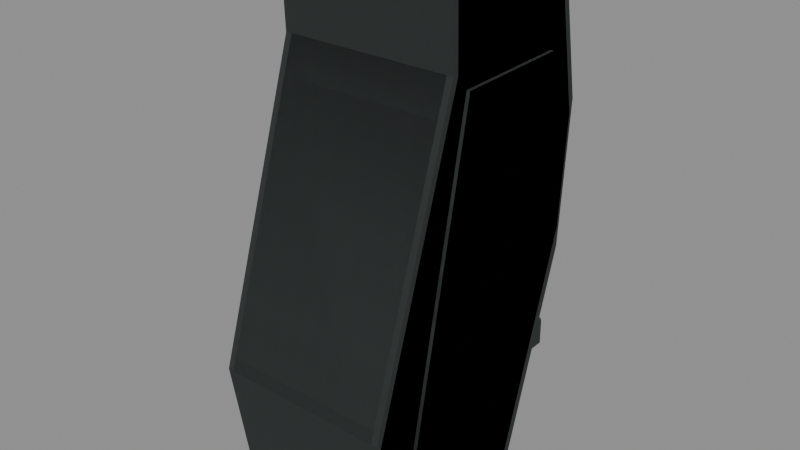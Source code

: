 # Source: bren_grip.blend  (saved by Blender 5.2.45; exported with 4.5.12 LTS)
import bpy
from mathutils import Matrix  # noqa: F401  (used for matrix-valued properties, if any)

bpy.ops.wm.read_factory_settings(use_empty=True)
scene = bpy.context.scene
scene.name = 'RAID_Attachment_bren_grip'

# ---- images (referenced by path relative to the original .blend; pixels are not part of the script)
import os
ASSET_DIR = os.environ.get("B2B_ASSET_DIR", "")  # directory of the original .blend (textures are referenced by path, not embedded)
HERE = os.path.dirname(os.path.abspath(__file__))  # packed textures are extracted next to this script under _unpacked/

def load_image(name, relpath, width, height, colorspace="sRGB"):
    """Load a texture the original file referenced (path relative to the .blend, or extracted next to this script)."""
    p = next((c for c in (os.path.join(HERE, relpath), os.path.join(ASSET_DIR, relpath)) if relpath and os.path.exists(c)), "")
    if p:
        img = bpy.data.images.load(p, check_existing=True)
        img.name = name
    else:  # same state as the original file: an image datablock whose file is absent (Cycles renders it pink)
        img = bpy.data.images.new(name, width, height)
        img.source = "FILE"
        img.filepath = "//" + (relpath or name)
    img.colorspace_settings.name = colorspace
    return img
img_raid_original_polymer_grain_006 = load_image('RAID_Original_polymer_Grain.006', '_unpacked/polymer-grain.b483cae4.png', 256, 256, 'sRGB')

# ---- materials (node trees are filled in below, after node groups)
mat_raid_original_attachment_polymer_006 = bpy.data.materials.new('RAID_Original_Attachment_polymer.006')
mat_raid_original_attachment_polymer_006.diffuse_color = (0.14, 0.165, 0.16, 1.0)
mat_raid_original_attachment_inset_005 = bpy.data.materials.new('RAID_Original_Attachment_inset.005')
mat_raid_original_attachment_inset_005.diffuse_color = (0.055, 0.07, 0.065, 1.0)

# ---- material node trees
mat_raid_original_attachment_polymer_006.use_nodes = True; mat_raid_original_attachment_polymer_006.node_tree.nodes.clear()
_N = mat_raid_original_attachment_polymer_006.node_tree.nodes; _L = mat_raid_original_attachment_polymer_006.node_tree.links
n0 = _N.new('ShaderNodeBsdfPrincipled'); n0.name = 'Principled BSDF'; n0.location = (-200, 100)
n0.inputs[2].default_value = 0.76
n0.inputs[10].default_value = 0.005
n1 = _N.new('ShaderNodeOutputMaterial'); n1.name = 'Material Output'; n1.location = (200, 100)
n2 = _N.new('ShaderNodeTexImage'); n2.name = 'Image Texture'; n2.location = (0, 0)
n2.image = img_raid_original_polymer_grain_006
_L.new(n0.outputs[0], n1.inputs[0])
_L.new(n2.outputs[0], n0.inputs[0])
n1.is_active_output = True
mat_raid_original_attachment_inset_005.use_nodes = True; mat_raid_original_attachment_inset_005.node_tree.nodes.clear()
_N = mat_raid_original_attachment_inset_005.node_tree.nodes; _L = mat_raid_original_attachment_inset_005.node_tree.links
n0 = _N.new('ShaderNodeBsdfPrincipled'); n0.name = 'Principled BSDF'; n0.location = (-200, 100)
n0.inputs[0].default_value = (0.055, 0.07, 0.065, 1.0)
n0.inputs[2].default_value = 0.8
n0.inputs[10].default_value = 0.005
n1 = _N.new('ShaderNodeOutputMaterial'); n1.name = 'Material Output'; n1.location = (200, 100)
_L.new(n0.outputs[0], n1.inputs[0])
n1.is_active_output = True

# ---- meshes
me_bren_grip_item_profile_002 = bpy.data.meshes.new('bren_grip_item_profile.002')
me_bren_grip_item_profile_002.from_pydata([(-0.033, 0.06755, -0.03248), (-0.0355, 0.06729, -0.02998), (-0.033, 0.06975, -0.02951), (-0.0355, 0.06175, 0.02542), (-0.033, 0.0615, 0.02791), (-0.033, 0.06425, 0.02551), (-0.0355, 0.03466, 0.02449), (-0.033, 0.035, 0.027), (-0.0355, -0.08551, 0.06242), (-0.033, -0.0822, 0.064), (-0.0355, -0.1222, 0.05648), (-0.033, -0.1264, 0.05492), (-0.033, -0.1225, 0.0574), (-0.0355, -0.1341, 0.03879), (-0.033, -0.1368, 0.03651), (-0.033, -0.1356, 0.04108), (-0.0355, -0.1303, -0.01172), (-0.033, -0.1306, -0.01475), (-0.033, -0.1332, -0.01151), (-0.0355, -0.04169, -0.03945), (-0.033, -0.05, -0.04), (-0.0355, 0.002796, -0.04246), (-0.033, 0.008, -0.044), (0.033, 0.06755, -0.03248), (0.033, 0.06975, -0.02951), (0.0355, 0.06729, -0.02998), (0.033, 0.0615, 0.02791), (0.0355, 0.06175, 0.02542), (0.033, 0.06425, 0.02551), (0.033, 0.035, 0.027), (0.0355, 0.03466, 0.02449), (0.0355, -0.08551, 0.06242), (0.033, -0.0822, 0.064), (0.033, -0.1264, 0.05492), (0.0355, -0.1222, 0.05648), (0.033, -0.1225, 0.0574), (0.033, -0.1368, 0.03651), (0.0355, -0.1341, 0.03879), (0.033, -0.1356, 0.04108), (0.033, -0.1306, -0.01475), (0.0355, -0.1303, -0.01172), (0.033, -0.1332, -0.01151), (0.033, -0.05, -0.04), (0.0355, -0.04169, -0.03945), (0.0355, 0.002796, -0.04246), (0.033, 0.008, -0.044), (-0.03273, -0.03, -0.045), (-0.03273, -0.031, -0.044), (-0.03373, -0.03023, -0.04385), (-0.03373, -0.03022, -0.02815), (-0.03273, -0.031, -0.028), (-0.03273, -0.03, -0.027), (-0.03273, -0.02, -0.027), (-0.03273, -0.019, -0.028), (-0.03373, -0.01977, -0.02815), (-0.03373, -0.01978, -0.04385), (-0.03273, -0.019, -0.044), (-0.03273, -0.02, -0.045), (0.03273, -0.03, -0.045), (0.03373, -0.03023, -0.04385), (0.03273, -0.031, -0.044), (0.03273, -0.03, -0.027), (0.03273, -0.031, -0.028), (0.03373, -0.03022, -0.02815), (0.03273, -0.019, -0.028), (0.03273, -0.02, -0.027), (0.03373, -0.01977, -0.02815), (0.03273, -0.02, -0.045), (0.03273, -0.019, -0.044), (0.03373, -0.01978, -0.04385), (-0.03273, -0.061, -0.041), (-0.03273, -0.062, -0.04), (-0.03373, -0.06123, -0.03985), (-0.03373, -0.06122, -0.02415), (-0.03273, -0.062, -0.024), (-0.03273, -0.061, -0.023), (-0.03273, -0.051, -0.023), (-0.03273, -0.05, -0.024), (-0.03373, -0.05077, -0.02415), (-0.03373, -0.05078, -0.03985), (-0.03273, -0.05, -0.04), (-0.03273, -0.051, -0.041), (0.03273, -0.061, -0.041), (0.03373, -0.06123, -0.03985), (0.03273, -0.062, -0.04), (0.03273, -0.061, -0.023), (0.03273, -0.062, -0.024), (0.03373, -0.06122, -0.02415), (0.03273, -0.05, -0.024), (0.03273, -0.051, -0.023), (0.03373, -0.05077, -0.02415), (0.03273, -0.051, -0.041), (0.03273, -0.05, -0.04), (0.03373, -0.05078, -0.03985), (-0.03273, -0.092, -0.037), (-0.03273, -0.093, -0.036), (-0.03373, -0.09223, -0.03585), (-0.03373, -0.09222, -0.02015), (-0.03273, -0.093, -0.02), (-0.03273, -0.092, -0.019), (-0.03273, -0.082, -0.019), (-0.03273, -0.081, -0.02), (-0.03373, -0.08177, -0.02015), (-0.03373, -0.08178, -0.03585), (-0.03273, -0.081, -0.036), (-0.03273, -0.082, -0.037), (0.03273, -0.092, -0.037), (0.03373, -0.09223, -0.03585), (0.03273, -0.093, -0.036), (0.03273, -0.092, -0.019), (0.03273, -0.093, -0.02), (0.03373, -0.09222, -0.02015), (0.03273, -0.081, -0.02), (0.03273, -0.082, -0.019), (0.03373, -0.08177, -0.02015), (0.03273, -0.082, -0.037), (0.03273, -0.081, -0.036), (0.03373, -0.08178, -0.03585)], [], [(0, 1, 2), (3, 4, 5), (10, 11, 12), (13, 14, 15), (16, 17, 18), (23, 24, 25), (26, 27, 28), (33, 34, 35), (36, 37, 38), (39, 40, 41), (2, 24, 23, 0), (1, 3, 5, 2), (4, 26, 28, 5), (24, 28, 27, 25), (3, 6, 7, 4), (26, 29, 30, 27), (6, 8, 9, 7), (29, 32, 31, 30), (8, 10, 12, 9), (11, 33, 35, 12), (32, 35, 34, 31), (10, 13, 15, 11), (14, 36, 38, 15), (33, 38, 37, 34), (13, 16, 18, 14), (17, 39, 41, 18), (36, 41, 40, 37), (16, 19, 20, 17), (39, 42, 43, 40), (19, 21, 22, 20), (42, 45, 44, 43), (0, 22, 21, 1), (25, 44, 45, 23), (22, 0, 23, 45), (2, 5, 28, 24), (19, 1, 21), (6, 3, 1), (16, 6, 1), (19, 16, 1), (4, 7, 29, 26), (7, 9, 32, 29), (10, 8, 6), (13, 10, 6), (16, 13, 6), (9, 12, 35, 32), (11, 15, 38, 33), (14, 18, 41, 36), (17, 20, 42, 39), (20, 22, 45, 42), (25, 30, 40), (25, 40, 43), (44, 25, 43), (25, 27, 30), (30, 31, 34), (30, 34, 37), (30, 37, 40), (46, 47, 48), (49, 50, 51), (52, 53, 54), (55, 56, 57), (58, 59, 60), (61, 62, 63), (64, 65, 66), (67, 68, 69), (46, 58, 60, 47), (47, 50, 49, 48), (50, 62, 61, 51), (59, 63, 62, 60), (51, 52, 54, 49), (52, 65, 64, 53), (63, 66, 65, 61), (53, 56, 55, 54), (56, 68, 67, 57), (66, 69, 68, 64), (48, 55, 57, 46), (58, 67, 69, 59), (57, 67, 58, 46), (55, 48, 54), (47, 60, 62, 50), (54, 48, 49), (51, 61, 65, 52), (53, 64, 68, 56), (59, 69, 66), (59, 66, 63), (70, 71, 72), (73, 74, 75), (76, 77, 78), (79, 80, 81), (82, 83, 84), (85, 86, 87), (88, 89, 90), (91, 92, 93), (70, 82, 84, 71), (71, 74, 73, 72), (74, 86, 85, 75), (83, 87, 86, 84), (75, 76, 78, 73), (76, 89, 88, 77), (87, 90, 89, 85), (77, 80, 79, 78), (80, 92, 91, 81), (90, 93, 92, 88), (72, 79, 81, 70), (82, 91, 93, 83), (81, 91, 82, 70), (79, 72, 78), (71, 84, 86, 74), (78, 72, 73), (75, 85, 89, 76), (77, 88, 92, 80), (83, 93, 90), (83, 90, 87), (94, 95, 96), (97, 98, 99), (100, 101, 102), (103, 104, 105), (106, 107, 108), (109, 110, 111), (112, 113, 114), (115, 116, 117), (94, 106, 108, 95), (95, 98, 97, 96), (98, 110, 109, 99), (107, 111, 110, 108), (99, 100, 102, 97), (100, 113, 112, 101), (111, 114, 113, 109), (101, 104, 103, 102), (104, 116, 115, 105), (114, 117, 116, 112), (96, 103, 105, 94), (106, 115, 117, 107), (105, 115, 106, 94), (103, 96, 102), (95, 108, 110, 98), (102, 96, 97), (99, 109, 113, 100), (101, 112, 116, 104), (107, 117, 114), (107, 114, 111)])
_uv = me_bren_grip_item_profile_002.uv_layers.new(name='UVMap')
_uv.uv.foreach_set('vector', [-0.07333, -0.07217, -0.07889, -0.06662, -0.07333, -0.06558, -0.07889, 0.1372, -0.07333, 0.1367, -0.07333, 0.1428, -0.07889, -0.2716, -0.07333, -0.2809, -0.07333, -0.2723, -0.07889, 0.08621, -0.07333, 0.08113, -0.07333, 0.09129, -0.2895, -0.02605, -0.2903, -0.03277, -0.296, -0.02557, 0.07333, -0.07217, 0.07333, -0.06558, 0.07889, -0.06662, 0.07333, 0.1367, 0.07889, 0.1372, 0.07333, 0.1428, 0.07333, -0.2809, 0.07889, -0.2716, 0.07333, -0.2723, 0.07333, 0.08113, 0.07889, 0.08621, 0.07333, 0.09129, -0.2903, -0.03277, -0.2895, -0.02605, -0.296, -0.02557, -0.07333, -0.06558, 0.07333, -0.06558, 0.07333, -0.07217, -0.07333, -0.07217, 0.1495, -0.06662, 0.1372, 0.05649, 0.1428, 0.05669, 0.155, -0.06558, -0.07333, 0.1367, 0.07333, 0.1367, 0.07333, 0.1428, -0.07333, 0.1428, 0.155, -0.06558, 0.1428, 0.05669, 0.1372, 0.05649, 0.1495, -0.06662, 0.1372, 0.05649, 0.07702, 0.05441, 0.07778, 0.06, 0.1367, 0.06203, 0.1367, 0.06203, 0.07778, 0.06, 0.07702, 0.05441, 0.1372, 0.05649, 0.07702, 0.05441, -0.19, 0.1387, -0.1827, 0.1422, 0.07778, 0.06, 0.07778, 0.06, -0.1827, 0.1422, -0.19, 0.1387, 0.07702, 0.05441, -0.07889, -0.19, -0.07889, -0.2716, -0.07333, -0.2723, -0.07333, -0.1827, -0.07333, -0.2809, 0.07333, -0.2809, 0.07333, -0.2723, -0.07333, -0.2723, 0.07333, -0.1827, 0.07333, -0.2723, 0.07889, -0.2716, 0.07889, -0.19, -0.2716, 0.1255, -0.2979, 0.08621, -0.3014, 0.09129, -0.2809, 0.122, -0.07333, 0.08113, 0.07333, 0.08113, 0.07333, 0.09129, -0.07333, 0.09129, -0.2809, 0.122, -0.3014, 0.09129, -0.2979, 0.08621, -0.2716, 0.1255, -0.2979, 0.08621, -0.2895, -0.02605, -0.296, -0.02557, -0.304, 0.08113, -0.07333, -0.03277, 0.07333, -0.03277, 0.07333, -0.02557, -0.07333, -0.02557, -0.304, 0.08113, -0.296, -0.02557, -0.2895, -0.02605, -0.2979, 0.08621, -0.2895, -0.02605, -0.09264, -0.08766, -0.1111, -0.08889, -0.2903, -0.03277, -0.2903, -0.03277, -0.1111, -0.08889, -0.09264, -0.08766, -0.2895, -0.02605, -0.07889, -0.09264, -0.07889, 0.006214, -0.07333, 0.01778, -0.07333, -0.1111, 0.07333, -0.1111, 0.07333, 0.01778, 0.07889, 0.006214, 0.07889, -0.09264, 0.1501, -0.07217, 0.01778, -0.09778, 0.006214, -0.09436, 0.1495, -0.06662, 0.1495, -0.06662, 0.006214, -0.09436, 0.01778, -0.09778, 0.1501, -0.07217, -0.07333, 0.01778, -0.07333, 0.1501, 0.07333, 0.1501, 0.07333, 0.01778, -0.07333, -0.06558, -0.07333, 0.05669, 0.07333, 0.05669, 0.07333, -0.06558, -0.09264, -0.08766, 0.1495, -0.06662, 0.006214, -0.09436, 0.07702, 0.05441, 0.1372, 0.05649, 0.1495, -0.06662, -0.2895, -0.02605, 0.07702, 0.05441, 0.1495, -0.06662, -0.09264, -0.08766, -0.2895, -0.02605, 0.1495, -0.06662, -0.07333, 0.1367, -0.07333, 0.07778, 0.07333, 0.07778, 0.07333, 0.1367, -0.07333, 0.07778, -0.07333, -0.1827, 0.07333, -0.1827, 0.07333, 0.07778, -0.2716, 0.1255, -0.19, 0.1387, 0.07702, 0.05441, -0.2979, 0.08621, -0.2716, 0.1255, 0.07702, 0.05441, -0.2895, -0.02605, -0.2979, 0.08621, 0.07702, 0.05441, -0.07333, -0.1827, -0.07333, -0.2723, 0.07333, -0.2723, 0.07333, -0.1827, -0.07333, 0.122, -0.07333, 0.09129, 0.07333, 0.09129, 0.07333, 0.122, -0.07333, 0.08113, -0.07333, -0.02557, 0.07333, -0.02557, 0.07333, 0.08113, -0.07333, -0.2903, -0.07333, -0.1111, 0.07333, -0.1111, 0.07333, -0.2903, -0.07333, -0.1111, -0.07333, 0.01778, 0.07333, 0.01778, 0.07333, -0.1111, 0.1495, -0.06662, 0.07702, 0.05441, -0.2895, -0.02605, 0.1495, -0.06662, -0.2895, -0.02605, -0.09264, -0.08766, 0.006214, -0.09436, 0.1495, -0.06662, -0.09264, -0.08766, 0.1495, -0.06662, 0.1372, 0.05649, 0.07702, 0.05441, 0.07702, 0.05441, -0.19, 0.1387, -0.2716, 0.1255, 0.07702, 0.05441, -0.2716, 0.1255, -0.2979, 0.08621, 0.07702, 0.05441, -0.2979, 0.08621, -0.2895, -0.02605, -0.07272, -0.06667, -0.07272, -0.06889, -0.07494, -0.06718, -0.07494, -0.06255, -0.07272, -0.06222, -0.07272, -0.06, -0.07272, -0.06, -0.07272, -0.06222, -0.07494, -0.06256, -0.07494, -0.04395, -0.07272, -0.04222, -0.07272, -0.04444, 0.07272, -0.06667, 0.07494, -0.06718, 0.07272, -0.06889, 0.07272, -0.06, 0.07272, -0.06222, 0.07494, -0.06255, 0.07272, -0.06222, 0.07272, -0.06, 0.07494, -0.06256, 0.07272, -0.04444, 0.07272, -0.04222, 0.07494, -0.04395, -0.07272, -0.06667, 0.07272, -0.06667, 0.07272, -0.06889, -0.07272, -0.06889, -0.07272, -0.09778, -0.07272, -0.06222, -0.07494, -0.06255, -0.07494, -0.09744, -0.07272, -0.06222, 0.07272, -0.06222, 0.07272, -0.06, -0.07272, -0.06, 0.07494, -0.09744, 0.07494, -0.06255, 0.07272, -0.06222, 0.07272, -0.09778, -0.06667, -0.06, -0.04444, -0.06, -0.04393, -0.06256, -0.06716, -0.06255, -0.07272, -0.06, 0.07272, -0.06, 0.07272, -0.06222, -0.07272, -0.06222, -0.06716, -0.06255, -0.04393, -0.06256, -0.04444, -0.06, -0.06667, -0.06, -0.07272, -0.06222, -0.07272, -0.09778, -0.07494, -0.09745, -0.07494, -0.06256, -0.07272, -0.04222, 0.07272, -0.04222, 0.07272, -0.04444, -0.07272, -0.04444, 0.07494, -0.06256, 0.07494, -0.09745, 0.07272, -0.09778, 0.07272, -0.06222, -0.06718, -0.09744, -0.04395, -0.09745, -0.04444, -0.1, -0.06667, -0.1, -0.06667, -0.1, -0.04444, -0.1, -0.04395, -0.09745, -0.06718, -0.09744, -0.07272, -0.04444, 0.07272, -0.04444, 0.07272, -0.06667, -0.07272, -0.06667, -0.04395, -0.09745, -0.06718, -0.09744, -0.04393, -0.06256, -0.07272, -0.09778, 0.07272, -0.09778, 0.07272, -0.06222, -0.07272, -0.06222, -0.04393, -0.06256, -0.06718, -0.09744, -0.06716, -0.06255, -0.07272, -0.06667, 0.07272, -0.06667, 0.07272, -0.04444, -0.07272, -0.04444, -0.07272, -0.06222, 0.07272, -0.06222, 0.07272, -0.09778, -0.07272, -0.09778, -0.06718, -0.09744, -0.04395, -0.09745, -0.04393, -0.06256, -0.06718, -0.09744, -0.04393, -0.06256, -0.06716, -0.06255, -0.07272, -0.09111, -0.07272, -0.08889, -0.07494, -0.08855, -0.07494, -0.05366, -0.07272, -0.05333, -0.07272, -0.05111, -0.07272, -0.05111, -0.07272, -0.05333, -0.07494, -0.05368, -0.07494, -0.08856, -0.07272, -0.08889, -0.07272, -0.09111, 0.07272, -0.09111, 0.07494, -0.08855, 0.07272, -0.08889, 0.07272, -0.05111, 0.07272, -0.05333, 0.07494, -0.05366, 0.07272, -0.05333, 0.07272, -0.05111, 0.07494, -0.05368, 0.07272, -0.09111, 0.07272, -0.08889, 0.07494, -0.08856, -0.07272, -0.09111, 0.07272, -0.09111, 0.07272, -0.08889, -0.07272, -0.08889, -0.07272, -0.08889, -0.07272, -0.05333, -0.07494, -0.05366, -0.07494, -0.08855, -0.07272, -0.05333, 0.07272, -0.05333, 0.07272, -0.05111, -0.07272, -0.05111, 0.07494, -0.08855, 0.07494, -0.05366, 0.07272, -0.05333, 0.07272, -0.08889, -0.1356, -0.05111, -0.1133, -0.05111, -0.1128, -0.05368, -0.136, -0.05366, -0.07272, -0.05111, 0.07272, -0.05111, 0.07272, -0.05333, -0.07272, -0.05333, -0.136, -0.05366, -0.1128, -0.05368, -0.1133, -0.05111, -0.1356, -0.05111, -0.07272, -0.05333, -0.07272, -0.08889, -0.07494, -0.08856, -0.07494, -0.05368, -0.07272, -0.08889, 0.07272, -0.08889, 0.07272, -0.09111, -0.07272, -0.09111, 0.07494, -0.05368, 0.07494, -0.08856, 0.07272, -0.08889, 0.07272, -0.05333, -0.1361, -0.08855, -0.1128, -0.08856, -0.1133, -0.09111, -0.1356, -0.09111, -0.1356, -0.09111, -0.1133, -0.09111, -0.1128, -0.08856, -0.1361, -0.08855, -0.07272, -0.1133, 0.07272, -0.1133, 0.07272, -0.1356, -0.07272, -0.1356, -0.1128, -0.08856, -0.1361, -0.08855, -0.1128, -0.05368, -0.07272, -0.08889, 0.07272, -0.08889, 0.07272, -0.05333, -0.07272, -0.05333, -0.1128, -0.05368, -0.1361, -0.08855, -0.136, -0.05366, -0.07272, -0.1356, 0.07272, -0.1356, 0.07272, -0.1133, -0.07272, -0.1133, -0.07272, -0.05333, 0.07272, -0.05333, 0.07272, -0.08889, -0.07272, -0.08889, -0.1361, -0.08855, -0.1128, -0.08856, -0.1128, -0.05368, -0.1361, -0.08855, -0.1128, -0.05368, -0.136, -0.05366, -0.07272, -0.2044, -0.07272, -0.2067, -0.07494, -0.205, -0.07494, -0.2049, -0.07272, -0.2067, -0.07272, -0.2044, -0.07272, -0.1822, -0.07272, -0.18, -0.07494, -0.1817, -0.07494, -0.1817, -0.07272, -0.18, -0.07272, -0.1822, 0.07272, -0.2044, 0.07494, -0.205, 0.07272, -0.2067, 0.07272, -0.2044, 0.07272, -0.2067, 0.07494, -0.2049, 0.07272, -0.18, 0.07272, -0.1822, 0.07494, -0.1817, 0.07272, -0.1822, 0.07272, -0.18, 0.07494, -0.1817, -0.07272, -0.2044, 0.07272, -0.2044, 0.07272, -0.2067, -0.07272, -0.2067, -0.07272, -0.08, -0.07272, -0.04444, -0.07494, -0.04477, -0.07494, -0.07966, -0.07272, -0.2067, 0.07272, -0.2067, 0.07272, -0.2044, -0.07272, -0.2044, 0.07494, -0.07966, 0.07494, -0.04477, 0.07272, -0.04444, 0.07272, -0.08, -0.2044, -0.04222, -0.1822, -0.04222, -0.1817, -0.04479, -0.2049, -0.04477, -0.07272, -0.1822, 0.07272, -0.1822, 0.07272, -0.18, -0.07272, -0.18, -0.2049, -0.04477, -0.1817, -0.04479, -0.1822, -0.04222, -0.2044, -0.04222, -0.07272, -0.04444, -0.07272, -0.08, -0.07494, -0.07967, -0.07494, -0.04479, -0.07272, -0.18, 0.07272, -0.18, 0.07272, -0.1822, -0.07272, -0.1822, 0.07494, -0.04479, 0.07494, -0.07967, 0.07272, -0.08, 0.07272, -0.04444, -0.205, -0.07966, -0.1817, -0.07967, -0.1822, -0.08222, -0.2044, -0.08222, -0.2044, -0.08222, -0.1822, -0.08222, -0.1817, -0.07967, -0.205, -0.07966, -0.07272, -0.1822, 0.07272, -0.1822, 0.07272, -0.2044, -0.07272, -0.2044, -0.1817, -0.07967, -0.205, -0.07966, -0.1817, -0.04479, -0.07272, -0.08, 0.07272, -0.08, 0.07272, -0.04444, -0.07272, -0.04444, -0.1817, -0.04479, -0.205, -0.07966, -0.2049, -0.04477, -0.07272, -0.2044, 0.07272, -0.2044, 0.07272, -0.1822, -0.07272, -0.1822, -0.07272, -0.04444, 0.07272, -0.04444, 0.07272, -0.08, -0.07272, -0.08, -0.205, -0.07966, -0.1817, -0.07967, -0.1817, -0.04479, -0.205, -0.07966, -0.1817, -0.04479, -0.2049, -0.04477])
me_bren_grip_item_profile_002.materials.append(mat_raid_original_attachment_polymer_006)
me_bren_grip_item_profile_002.update()
me_bren_grip_molded_panel_004 = bpy.data.meshes.new('bren_grip_molded_panel.004')
me_bren_grip_molded_panel_004.from_pydata([(-0.0007, 0.03, -0.027), (-0.0007, 0.029, 0.02), (-0.0007, -0.11, 0.048), (-0.0007, -0.121, 0.028), (-0.0007, -0.057, -0.024), (0.0007, 0.03, -0.027), (0.0007, 0.029, 0.02), (0.0007, -0.11, 0.048), (0.0007, -0.121, 0.028), (0.0007, -0.057, -0.024), (0.0717, 0.03, -0.027), (0.0717, 0.029, 0.02), (0.0717, -0.11, 0.048), (0.0717, -0.121, 0.028), (0.0717, -0.057, -0.024), (0.0731, 0.03, -0.027), (0.0731, 0.029, 0.02), (0.0731, -0.11, 0.048), (0.0731, -0.121, 0.028), (0.0731, -0.057, -0.024)], [], [(0, 1, 6, 5), (1, 2, 7, 6), (2, 3, 8, 7), (3, 4, 9, 8), (4, 0, 5, 9), (3, 2, 1), (6, 7, 8), (4, 3, 1), (6, 8, 9), (4, 1, 0), (5, 6, 9), (10, 11, 16, 15), (11, 12, 17, 16), (12, 13, 18, 17), (13, 14, 19, 18), (14, 10, 15, 19), (13, 12, 11), (16, 17, 18), (14, 13, 11), (16, 18, 19), (14, 11, 10), (15, 16, 19)])
_uv = me_bren_grip_molded_panel_004.uv_layers.new(name='UVMap')
_uv.uv.foreach_set('vector', [-0.001556, -0.06, -0.001556, 0.04444, 0.001556, 0.04444, 0.001556, -0.06, -0.001556, 0.06444, -0.001556, -0.2444, 0.001556, -0.2444, 0.001556, 0.06444, -0.001556, 0.1067, -0.001556, 0.06222, 0.001556, 0.06222, 0.001556, 0.1067, -0.001556, -0.2689, -0.001556, -0.1267, 0.001556, -0.1267, 0.001556, -0.2689, -0.001556, -0.1267, -0.001556, 0.06667, 0.001556, 0.06667, 0.001556, -0.1267, -0.2689, 0.06222, -0.2444, 0.1067, 0.06444, 0.04444, 0.06444, 0.04444, -0.2444, 0.1067, -0.2689, 0.06222, -0.1267, -0.05333, -0.2689, 0.06222, 0.06444, 0.04444, 0.06444, 0.04444, -0.2689, 0.06222, -0.1267, -0.05333, -0.1267, -0.05333, 0.06444, 0.04444, 0.06667, -0.06, 0.06667, -0.06, 0.06444, 0.04444, -0.1267, -0.05333, -0.001556, -0.06, -0.001556, 0.04444, 0.001556, 0.04444, 0.001556, -0.06, -0.001556, 0.06444, -0.001556, -0.2444, 0.001556, -0.2444, 0.001556, 0.06444, -0.001556, 0.1067, -0.001556, 0.06222, 0.001556, 0.06222, 0.001556, 0.1067, -0.001556, -0.2689, -0.001556, -0.1267, 0.001556, -0.1267, 0.001556, -0.2689, -0.001556, -0.1267, -0.001556, 0.06667, 0.001556, 0.06667, 0.001556, -0.1267, -0.2689, 0.06222, -0.2444, 0.1067, 0.06444, 0.04444, 0.06444, 0.04444, -0.2444, 0.1067, -0.2689, 0.06222, -0.1267, -0.05333, -0.2689, 0.06222, 0.06444, 0.04444, 0.06444, 0.04444, -0.2689, 0.06222, -0.1267, -0.05333, -0.1267, -0.05333, 0.06444, 0.04444, 0.06667, -0.06, 0.06667, -0.06, 0.06444, 0.04444, -0.1267, -0.05333])
me_bren_grip_molded_panel_004.materials.append(mat_raid_original_attachment_inset_005)
me_bren_grip_molded_panel_004.update()
me_bren_grip_item_profile_003 = bpy.data.meshes.new('bren_grip_item_profile.003')
me_bren_grip_item_profile_003.from_pydata([(-0.0355, 0.07, -0.032), (-0.0355, 0.064, 0.028), (-0.0355, 0.035, 0.027), (-0.0355, -0.0822, 0.064), (-0.0355, -0.125, 0.057), (-0.0355, -0.137, 0.039), (-0.0355, -0.133, -0.014), (-0.0355, -0.05, -0.04), (-0.0355, 0.008, -0.044), (0.0355, 0.07, -0.032), (0.0355, 0.064, 0.028), (0.0355, 0.035, 0.027), (0.0355, -0.0822, 0.064), (0.0355, -0.125, 0.057), (0.0355, -0.137, 0.039), (0.0355, -0.133, -0.014), (0.0355, -0.05, -0.04), (0.0355, 0.008, -0.044)], [], [(0, 1, 10, 9), (1, 2, 11, 10), (2, 3, 12, 11), (3, 4, 13, 12), (4, 5, 14, 13), (5, 6, 15, 14), (6, 7, 16, 15), (7, 8, 17, 16), (8, 0, 9, 17), (4, 3, 2), (11, 12, 13), (5, 4, 2), (11, 13, 14), (6, 5, 2), (11, 14, 15), (2, 1, 0), (9, 10, 11), (6, 2, 0), (9, 11, 15), (7, 6, 0), (9, 15, 16), (7, 0, 8), (17, 9, 16)])
_uv = me_bren_grip_item_profile_003.uv_layers.new(name='UVMap')
_uv.uv.foreach_set('vector', [-0.07889, -0.07111, -0.07889, 0.06222, 0.07889, 0.06222, 0.07889, -0.07111, -0.07889, 0.1422, -0.07889, 0.07778, 0.07889, 0.07778, 0.07889, 0.1422, -0.07889, 0.07778, -0.07889, -0.1827, 0.07889, -0.1827, 0.07889, 0.07778, -0.07889, -0.1827, -0.07889, -0.2778, 0.07889, -0.2778, 0.07889, -0.1827, -0.07889, 0.1267, -0.07889, 0.08667, 0.07889, 0.08667, 0.07889, 0.1267, -0.07889, 0.08667, -0.07889, -0.03111, 0.07889, -0.03111, 0.07889, 0.08667, -0.07889, -0.2956, -0.07889, -0.1111, 0.07889, -0.1111, 0.07889, -0.2956, -0.07889, -0.1111, -0.07889, 0.01778, 0.07889, 0.01778, 0.07889, -0.1111, -0.07889, 0.01778, -0.07889, 0.1556, 0.07889, 0.1556, 0.07889, 0.01778, -0.2778, 0.1267, -0.1827, 0.1422, 0.07778, 0.06, 0.07778, 0.06, -0.1827, 0.1422, -0.2778, 0.1267, -0.3044, 0.08667, -0.2778, 0.1267, 0.07778, 0.06, 0.07778, 0.06, -0.2778, 0.1267, -0.3044, 0.08667, -0.2956, -0.03111, -0.3044, 0.08667, 0.07778, 0.06, 0.07778, 0.06, -0.3044, 0.08667, -0.2956, -0.03111, 0.07778, 0.06, 0.1422, 0.06222, 0.1556, -0.07111, 0.1556, -0.07111, 0.1422, 0.06222, 0.07778, 0.06, -0.2956, -0.03111, 0.07778, 0.06, 0.1556, -0.07111, 0.1556, -0.07111, 0.07778, 0.06, -0.2956, -0.03111, -0.1111, -0.08889, -0.2956, -0.03111, 0.1556, -0.07111, 0.1556, -0.07111, -0.2956, -0.03111, -0.1111, -0.08889, -0.1111, -0.08889, 0.1556, -0.07111, 0.01778, -0.09778, 0.01778, -0.09778, 0.1556, -0.07111, -0.1111, -0.08889])
me_bren_grip_item_profile_003.materials.append(mat_raid_original_attachment_polymer_006)
me_bren_grip_item_profile_003.update()
me_bren_grip_molded_panel_006 = bpy.data.meshes.new('bren_grip_molded_panel.006')
me_bren_grip_molded_panel_006.from_pydata([(-0.0007, 0.03, -0.027), (-0.0007, 0.029, 0.02), (-0.0007, -0.11, 0.048), (-0.0007, -0.121, 0.028), (-0.0007, -0.057, -0.024), (0.0007, 0.03, -0.027), (0.0007, 0.029, 0.02), (0.0007, -0.11, 0.048), (0.0007, -0.121, 0.028), (0.0007, -0.057, -0.024), (0.0717, 0.03, -0.027), (0.0717, 0.029, 0.02), (0.0717, -0.11, 0.048), (0.0717, -0.121, 0.028), (0.0717, -0.057, -0.024), (0.0731, 0.03, -0.027), (0.0731, 0.029, 0.02), (0.0731, -0.11, 0.048), (0.0731, -0.121, 0.028), (0.0731, -0.057, -0.024)], [], [(0, 1, 6, 5), (1, 2, 7, 6), (2, 3, 8, 7), (3, 4, 9, 8), (4, 0, 5, 9), (3, 2, 1), (6, 7, 8), (4, 3, 1), (6, 8, 9), (4, 1, 0), (5, 6, 9), (10, 11, 16, 15), (11, 12, 17, 16), (12, 13, 18, 17), (13, 14, 19, 18), (14, 10, 15, 19), (13, 12, 11), (16, 17, 18), (14, 13, 11), (16, 18, 19), (14, 11, 10), (15, 16, 19)])
_uv = me_bren_grip_molded_panel_006.uv_layers.new(name='UVMap')
_uv.uv.foreach_set('vector', [-0.001556, -0.06, -0.001556, 0.04444, 0.001556, 0.04444, 0.001556, -0.06, -0.001556, 0.06444, -0.001556, -0.2444, 0.001556, -0.2444, 0.001556, 0.06444, -0.001556, 0.1067, -0.001556, 0.06222, 0.001556, 0.06222, 0.001556, 0.1067, -0.001556, -0.2689, -0.001556, -0.1267, 0.001556, -0.1267, 0.001556, -0.2689, -0.001556, -0.1267, -0.001556, 0.06667, 0.001556, 0.06667, 0.001556, -0.1267, -0.2689, 0.06222, -0.2444, 0.1067, 0.06444, 0.04444, 0.06444, 0.04444, -0.2444, 0.1067, -0.2689, 0.06222, -0.1267, -0.05333, -0.2689, 0.06222, 0.06444, 0.04444, 0.06444, 0.04444, -0.2689, 0.06222, -0.1267, -0.05333, -0.1267, -0.05333, 0.06444, 0.04444, 0.06667, -0.06, 0.06667, -0.06, 0.06444, 0.04444, -0.1267, -0.05333, -0.001556, -0.06, -0.001556, 0.04444, 0.001556, 0.04444, 0.001556, -0.06, -0.001556, 0.06444, -0.001556, -0.2444, 0.001556, -0.2444, 0.001556, 0.06444, -0.001556, 0.1067, -0.001556, 0.06222, 0.001556, 0.06222, 0.001556, 0.1067, -0.001556, -0.2689, -0.001556, -0.1267, 0.001556, -0.1267, 0.001556, -0.2689, -0.001556, -0.1267, -0.001556, 0.06667, 0.001556, 0.06667, 0.001556, -0.1267, -0.2689, 0.06222, -0.2444, 0.1067, 0.06444, 0.04444, 0.06444, 0.04444, -0.2444, 0.1067, -0.2689, 0.06222, -0.1267, -0.05333, -0.2689, 0.06222, 0.06444, 0.04444, 0.06444, 0.04444, -0.2689, 0.06222, -0.1267, -0.05333, -0.1267, -0.05333, 0.06444, 0.04444, 0.06667, -0.06, 0.06667, -0.06, 0.06444, 0.04444, -0.1267, -0.05333])
me_bren_grip_molded_panel_006.materials.append(mat_raid_original_attachment_inset_005)
me_bren_grip_molded_panel_006.update()

# ---- objects
ob_bren_grip_item_profile = bpy.data.objects.new('bren_grip_item_profile', me_bren_grip_item_profile_002)
ob_bren_grip_molded_panel = bpy.data.objects.new('bren_grip_molded_panel', me_bren_grip_molded_panel_004)
ob_bren_grip_item_profile_001 = bpy.data.objects.new('bren_grip_item_profile.001', me_bren_grip_item_profile_003)
ob_bren_grip_molded_panel_002 = bpy.data.objects.new('bren_grip_molded_panel.002', me_bren_grip_molded_panel_006)

# ---- transforms, parenting, visibility, modifiers, constraints
ob_bren_grip_item_profile.location = (0.0, 0.0, 0.0)
ob_bren_grip_item_profile.rotation_euler = (1.571, -0.0, 0.0)
ob_bren_grip_molded_panel.location = (-0.0362, 0.0, 0.0)
ob_bren_grip_molded_panel.rotation_euler = (1.571, -0.0, 0.0)
ob_bren_grip_item_profile_001.location = (0.0, 0.0, 0.0)
ob_bren_grip_item_profile_001.rotation_euler = (1.571, -0.0, 0.0)
ob_bren_grip_molded_panel_002.location = (-0.0362, 0.0, 0.0)
ob_bren_grip_molded_panel_002.rotation_euler = (1.571, -0.0, 0.0)

# ---- collection membership
scene.collection.objects.link(ob_bren_grip_item_profile)
scene.collection.objects.link(ob_bren_grip_molded_panel)
scene.collection.objects.link(ob_bren_grip_item_profile_001)
scene.collection.objects.link(ob_bren_grip_molded_panel_002)

# ---- scene / render settings (as saved in the file)
scene.frame_start = 1; scene.frame_end = 250; scene.frame_set(1)
scene.render.engine = 'BLENDER_EEVEE_NEXT'
scene.render.image_settings.exr_codec = 'NONE'
scene.render.use_bake_clear = False
scene.render.bake_margin = 0
scene.render.bake_bias = 0.0
scene.render.bake_samples = 0
scene.render.simplify_subdivision_render = 0
scene.render.simplify_child_particles_render = 0.0
scene.render.compositor_device = 'GPU'
scene.eevee.use_volume_custom_range = False
scene.eevee.gtao_distance = 0.0
scene.eevee.use_fast_gi = False
scene.eevee.fast_gi_thickness_near = 0.1
scene.eevee.fast_gi_thickness_far = 0.0
scene.eevee.ray_tracing_options.screen_trace_thickness = 0.1
bpy.context.view_layer.update()

# ---- added for rendering (the .blend has no active camera and no usable light): camera, sun + grey world if the file has none
cam_auto = bpy.data.cameras.new('AutoCamera')
cam_auto.lens = 50.0
cam_auto.sensor_width = 36.0
cam_auto.clip_end = 1000.0
ob_auto_camera = bpy.data.objects.new('AutoCamera', cam_auto)
scene.collection.objects.link(ob_auto_camera)
ob_auto_camera.location = (0.226966, -0.281859, 0.148073)
ob_auto_camera.rotation_euler = (1.09748, -7.21219e-08, 0.694738)
scene.camera = ob_auto_camera
light_auto_sun = bpy.data.lights.new('AutoSun', 'SUN')
light_auto_sun.energy = 3.0
light_auto_sun.angle = 0.0523599
ob_auto_sun = bpy.data.objects.new('AutoSun', light_auto_sun)
scene.collection.objects.link(ob_auto_sun)
ob_auto_sun.rotation_euler = (0.872665, 0.174533, 0.523599)
if scene.world is None:
    world_auto = bpy.data.worlds.new('AutoWorld')
    world_auto.color = (0.3, 0.3, 0.3)
    scene.world = world_auto
bpy.context.view_layer.update()
